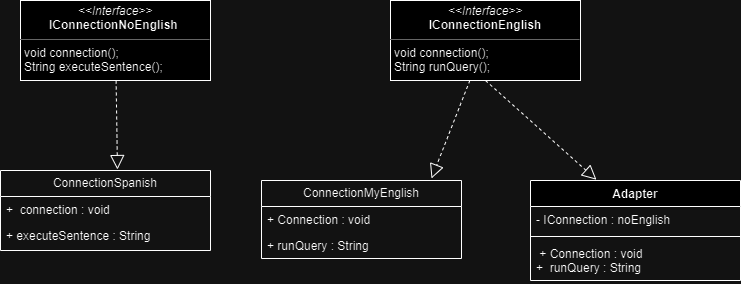

The diagram above was exported from draw.io. Its source (the exported page's mxGraphModel, read from the mxfile embedded in the PNG):
<mxGraphModel dx="1197" dy="470" grid="1" gridSize="10" guides="1" tooltips="1" connect="1" arrows="1" fold="1" page="1" pageScale="1" pageWidth="850" pageHeight="1100" math="0" shadow="0">
  <root>
    <mxCell id="0" />
    <mxCell id="1" parent="0" />
    <mxCell id="nzISsWbk8HSI1FrmEfhq-1" value="&lt;p style=&quot;margin:0px;margin-top:4px;text-align:center;&quot;&gt;&lt;i&gt;&amp;lt;&amp;lt;Interface&amp;gt;&amp;gt;&lt;/i&gt;&lt;br&gt;&lt;b&gt;IConnectionNoEnglish&amp;nbsp;&lt;/b&gt;&lt;/p&gt;&lt;hr size=&quot;1&quot;&gt;&lt;p style=&quot;margin:0px;margin-left:4px;&quot;&gt;void connection();&lt;/p&gt;&lt;p style=&quot;margin:0px;margin-left:4px;&quot;&gt;String executeSentence();&lt;/p&gt;&lt;hr size=&quot;1&quot;&gt;&lt;p style=&quot;margin:0px;margin-left:4px;&quot;&gt;&lt;br&gt;&lt;/p&gt;" style="verticalAlign=top;align=left;overflow=fill;fontSize=12;fontFamily=Helvetica;html=1;whiteSpace=wrap;" vertex="1" parent="1">
      <mxGeometry x="40" y="30" width="190" height="80" as="geometry" />
    </mxCell>
    <mxCell id="nzISsWbk8HSI1FrmEfhq-2" value="Adapter" style="swimlane;fontStyle=1;align=center;verticalAlign=top;childLayout=stackLayout;horizontal=1;startSize=26;horizontalStack=0;resizeParent=1;resizeParentMax=0;resizeLast=0;collapsible=1;marginBottom=0;whiteSpace=wrap;html=1;" vertex="1" parent="1">
      <mxGeometry x="550" y="210" width="210" height="100" as="geometry" />
    </mxCell>
    <mxCell id="nzISsWbk8HSI1FrmEfhq-3" value="- IConnection : noEnglish" style="text;strokeColor=none;fillColor=none;align=left;verticalAlign=top;spacingLeft=4;spacingRight=4;overflow=hidden;rotatable=0;points=[[0,0.5],[1,0.5]];portConstraint=eastwest;whiteSpace=wrap;html=1;" vertex="1" parent="nzISsWbk8HSI1FrmEfhq-2">
      <mxGeometry y="26" width="210" height="26" as="geometry" />
    </mxCell>
    <mxCell id="nzISsWbk8HSI1FrmEfhq-4" value="" style="line;strokeWidth=1;fillColor=none;align=left;verticalAlign=middle;spacingTop=-1;spacingLeft=3;spacingRight=3;rotatable=0;labelPosition=right;points=[];portConstraint=eastwest;strokeColor=inherit;" vertex="1" parent="nzISsWbk8HSI1FrmEfhq-2">
      <mxGeometry y="52" width="210" height="8" as="geometry" />
    </mxCell>
    <mxCell id="nzISsWbk8HSI1FrmEfhq-5" value="&amp;nbsp;+ Connection : void&lt;br&gt;+&amp;nbsp; runQuery : String&amp;nbsp;&amp;nbsp;" style="text;strokeColor=none;fillColor=none;align=left;verticalAlign=top;spacingLeft=4;spacingRight=4;overflow=hidden;rotatable=0;points=[[0,0.5],[1,0.5]];portConstraint=eastwest;whiteSpace=wrap;html=1;" vertex="1" parent="nzISsWbk8HSI1FrmEfhq-2">
      <mxGeometry y="60" width="210" height="40" as="geometry" />
    </mxCell>
    <mxCell id="nzISsWbk8HSI1FrmEfhq-6" value="ConnectionMyEnglish" style="swimlane;fontStyle=0;childLayout=stackLayout;horizontal=1;startSize=26;fillColor=none;horizontalStack=0;resizeParent=1;resizeParentMax=0;resizeLast=0;collapsible=1;marginBottom=0;whiteSpace=wrap;html=1;" vertex="1" parent="1">
      <mxGeometry x="281" y="210" width="200" height="78" as="geometry" />
    </mxCell>
    <mxCell id="nzISsWbk8HSI1FrmEfhq-7" value="+ Connection : void" style="text;strokeColor=none;fillColor=none;align=left;verticalAlign=top;spacingLeft=4;spacingRight=4;overflow=hidden;rotatable=0;points=[[0,0.5],[1,0.5]];portConstraint=eastwest;whiteSpace=wrap;html=1;" vertex="1" parent="nzISsWbk8HSI1FrmEfhq-6">
      <mxGeometry y="26" width="200" height="26" as="geometry" />
    </mxCell>
    <mxCell id="nzISsWbk8HSI1FrmEfhq-8" value="+ runQuery : String" style="text;strokeColor=none;fillColor=none;align=left;verticalAlign=top;spacingLeft=4;spacingRight=4;overflow=hidden;rotatable=0;points=[[0,0.5],[1,0.5]];portConstraint=eastwest;whiteSpace=wrap;html=1;" vertex="1" parent="nzISsWbk8HSI1FrmEfhq-6">
      <mxGeometry y="52" width="200" height="26" as="geometry" />
    </mxCell>
    <mxCell id="nzISsWbk8HSI1FrmEfhq-9" value="ConnectionSpanish" style="swimlane;fontStyle=0;childLayout=stackLayout;horizontal=1;startSize=26;fillColor=none;horizontalStack=0;resizeParent=1;resizeParentMax=0;resizeLast=0;collapsible=1;marginBottom=0;whiteSpace=wrap;html=1;" vertex="1" parent="1">
      <mxGeometry x="20" y="200" width="210" height="80" as="geometry" />
    </mxCell>
    <mxCell id="nzISsWbk8HSI1FrmEfhq-10" value="+&amp;nbsp; connection : void" style="text;strokeColor=none;fillColor=none;align=left;verticalAlign=top;spacingLeft=4;spacingRight=4;overflow=hidden;rotatable=0;points=[[0,0.5],[1,0.5]];portConstraint=eastwest;whiteSpace=wrap;html=1;" vertex="1" parent="nzISsWbk8HSI1FrmEfhq-9">
      <mxGeometry y="26" width="210" height="26" as="geometry" />
    </mxCell>
    <mxCell id="nzISsWbk8HSI1FrmEfhq-11" value="+ executeSentence : String&amp;nbsp;" style="text;strokeColor=none;fillColor=none;align=left;verticalAlign=top;spacingLeft=4;spacingRight=4;overflow=hidden;rotatable=0;points=[[0,0.5],[1,0.5]];portConstraint=eastwest;whiteSpace=wrap;html=1;" vertex="1" parent="nzISsWbk8HSI1FrmEfhq-9">
      <mxGeometry y="52" width="210" height="28" as="geometry" />
    </mxCell>
    <mxCell id="nzISsWbk8HSI1FrmEfhq-12" value="" style="endArrow=block;dashed=1;endFill=0;endSize=12;html=1;rounded=0;entryX=0.557;entryY=-0.012;entryDx=0;entryDy=0;entryPerimeter=0;" edge="1" parent="1" source="nzISsWbk8HSI1FrmEfhq-1" target="nzISsWbk8HSI1FrmEfhq-9">
      <mxGeometry width="160" relative="1" as="geometry">
        <mxPoint x="140" y="112" as="sourcePoint" />
        <mxPoint x="230" y="150" as="targetPoint" />
      </mxGeometry>
    </mxCell>
    <mxCell id="nzISsWbk8HSI1FrmEfhq-13" value="" style="endArrow=block;dashed=1;endFill=0;endSize=12;html=1;rounded=0;entryX=0.85;entryY=-0.026;entryDx=0;entryDy=0;entryPerimeter=0;" edge="1" parent="1" source="nzISsWbk8HSI1FrmEfhq-15" target="nzISsWbk8HSI1FrmEfhq-6">
      <mxGeometry width="160" relative="1" as="geometry">
        <mxPoint x="340" y="250" as="sourcePoint" />
        <mxPoint x="500" y="250" as="targetPoint" />
      </mxGeometry>
    </mxCell>
    <mxCell id="nzISsWbk8HSI1FrmEfhq-14" value="" style="endArrow=block;dashed=1;endFill=0;endSize=12;html=1;rounded=0;exitX=0.5;exitY=1;exitDx=0;exitDy=0;entryX=0.314;entryY=-0.008;entryDx=0;entryDy=0;entryPerimeter=0;" edge="1" parent="1" source="nzISsWbk8HSI1FrmEfhq-15" target="nzISsWbk8HSI1FrmEfhq-2">
      <mxGeometry width="160" relative="1" as="geometry">
        <mxPoint x="340" y="250" as="sourcePoint" />
        <mxPoint x="500" y="250" as="targetPoint" />
      </mxGeometry>
    </mxCell>
    <mxCell id="nzISsWbk8HSI1FrmEfhq-15" value="&lt;p style=&quot;margin:0px;margin-top:4px;text-align:center;&quot;&gt;&lt;i&gt;&amp;lt;&amp;lt;Interface&amp;gt;&amp;gt;&lt;/i&gt;&lt;br&gt;&lt;b&gt;IConnectionEnglish&lt;/b&gt;&lt;/p&gt;&lt;hr size=&quot;1&quot;&gt;&lt;p style=&quot;border-color: var(--border-color); margin: 0px 0px 0px 4px;&quot;&gt;void connection();&lt;/p&gt;&lt;p style=&quot;border-color: var(--border-color); margin: 0px 0px 0px 4px;&quot;&gt;String runQuery();&lt;/p&gt;&lt;hr size=&quot;1&quot;&gt;&lt;p style=&quot;margin:0px;margin-left:4px;&quot;&gt;&lt;br&gt;&lt;/p&gt;" style="verticalAlign=top;align=left;overflow=fill;fontSize=12;fontFamily=Helvetica;html=1;whiteSpace=wrap;" vertex="1" parent="1">
      <mxGeometry x="410" y="30" width="190" height="80" as="geometry" />
    </mxCell>
  </root>
</mxGraphModel>